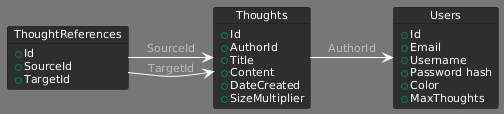

The diagram above was rendered by PlantUML. Its source (embedded in the PNG):
@startuml
!theme reddress-darkblue
hide empty members

object Users {
+ Id
+ Email
+ Username
+ Password hash
+ Color
+ MaxThoughts
}

object Thoughts {
+ Id
+ AuthorId
+ Title
+ Content
+ DateCreated
+ SizeMultiplier
}

object ThoughtReferences {
+ Id
+ SourceId
+ TargetId
}

Thoughts -> Users : "AuthorId"
ThoughtReferences -> Thoughts : "SourceId"
ThoughtReferences -> Thoughts : "TargetId"
@enduml